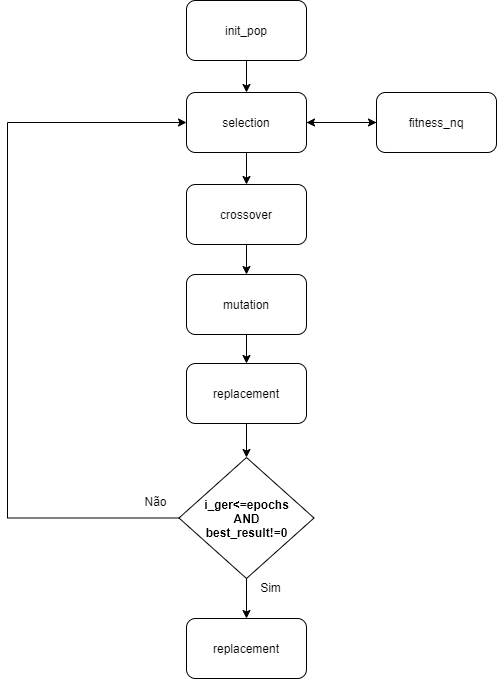

The diagram above was exported from draw.io. Its source (the exported page's mxGraphModel, read from the mxfile embedded in the PNG):
<mxGraphModel dx="1038" dy="547" grid="0" gridSize="10" guides="1" tooltips="1" connect="1" arrows="1" fold="1" page="1" pageScale="1" pageWidth="827" pageHeight="1169" math="0" shadow="0">
  <root>
    <mxCell id="0" />
    <mxCell id="1" parent="0" />
    <mxCell id="CYg_QLqQVPTE6HqhdQgS-7" style="edgeStyle=orthogonalEdgeStyle;rounded=0;orthogonalLoop=1;jettySize=auto;html=1;" edge="1" parent="1" source="CYg_QLqQVPTE6HqhdQgS-1" target="CYg_QLqQVPTE6HqhdQgS-3">
      <mxGeometry relative="1" as="geometry" />
    </mxCell>
    <mxCell id="CYg_QLqQVPTE6HqhdQgS-1" value="init_pop" style="rounded=1;whiteSpace=wrap;html=1;" vertex="1" parent="1">
      <mxGeometry x="361" y="95" width="120" height="60" as="geometry" />
    </mxCell>
    <mxCell id="CYg_QLqQVPTE6HqhdQgS-12" style="edgeStyle=orthogonalEdgeStyle;curved=1;orthogonalLoop=1;jettySize=auto;html=1;entryX=1;entryY=0.5;entryDx=0;entryDy=0;" edge="1" parent="1" source="CYg_QLqQVPTE6HqhdQgS-2" target="CYg_QLqQVPTE6HqhdQgS-3">
      <mxGeometry relative="1" as="geometry" />
    </mxCell>
    <mxCell id="CYg_QLqQVPTE6HqhdQgS-2" value="fitness_nq" style="rounded=1;whiteSpace=wrap;html=1;" vertex="1" parent="1">
      <mxGeometry x="551" y="187" width="120" height="60" as="geometry" />
    </mxCell>
    <mxCell id="CYg_QLqQVPTE6HqhdQgS-8" style="edgeStyle=orthogonalEdgeStyle;rounded=0;orthogonalLoop=1;jettySize=auto;html=1;entryX=0.5;entryY=0;entryDx=0;entryDy=0;" edge="1" parent="1" source="CYg_QLqQVPTE6HqhdQgS-3" target="CYg_QLqQVPTE6HqhdQgS-5">
      <mxGeometry relative="1" as="geometry" />
    </mxCell>
    <mxCell id="CYg_QLqQVPTE6HqhdQgS-11" style="edgeStyle=orthogonalEdgeStyle;curved=1;orthogonalLoop=1;jettySize=auto;html=1;" edge="1" parent="1" source="CYg_QLqQVPTE6HqhdQgS-3" target="CYg_QLqQVPTE6HqhdQgS-2">
      <mxGeometry relative="1" as="geometry" />
    </mxCell>
    <mxCell id="CYg_QLqQVPTE6HqhdQgS-3" value="selection" style="rounded=1;whiteSpace=wrap;html=1;" vertex="1" parent="1">
      <mxGeometry x="361" y="187" width="120" height="60" as="geometry" />
    </mxCell>
    <mxCell id="CYg_QLqQVPTE6HqhdQgS-21" style="edgeStyle=orthogonalEdgeStyle;curved=1;orthogonalLoop=1;jettySize=auto;html=1;entryX=0.5;entryY=0;entryDx=0;entryDy=0;" edge="1" parent="1" source="CYg_QLqQVPTE6HqhdQgS-4" target="CYg_QLqQVPTE6HqhdQgS-15">
      <mxGeometry relative="1" as="geometry" />
    </mxCell>
    <mxCell id="CYg_QLqQVPTE6HqhdQgS-4" value="replacement" style="rounded=1;whiteSpace=wrap;html=1;" vertex="1" parent="1">
      <mxGeometry x="361" y="458" width="120" height="60" as="geometry" />
    </mxCell>
    <mxCell id="CYg_QLqQVPTE6HqhdQgS-13" style="edgeStyle=orthogonalEdgeStyle;curved=1;orthogonalLoop=1;jettySize=auto;html=1;entryX=0.5;entryY=0;entryDx=0;entryDy=0;" edge="1" parent="1" source="CYg_QLqQVPTE6HqhdQgS-5" target="CYg_QLqQVPTE6HqhdQgS-6">
      <mxGeometry relative="1" as="geometry" />
    </mxCell>
    <mxCell id="CYg_QLqQVPTE6HqhdQgS-5" value="crossover" style="rounded=1;whiteSpace=wrap;html=1;" vertex="1" parent="1">
      <mxGeometry x="361" y="279" width="120" height="60" as="geometry" />
    </mxCell>
    <mxCell id="CYg_QLqQVPTE6HqhdQgS-14" style="edgeStyle=orthogonalEdgeStyle;curved=1;orthogonalLoop=1;jettySize=auto;html=1;entryX=0.5;entryY=0;entryDx=0;entryDy=0;" edge="1" parent="1" source="CYg_QLqQVPTE6HqhdQgS-6" target="CYg_QLqQVPTE6HqhdQgS-4">
      <mxGeometry relative="1" as="geometry" />
    </mxCell>
    <mxCell id="CYg_QLqQVPTE6HqhdQgS-6" value="mutation" style="rounded=1;whiteSpace=wrap;html=1;" vertex="1" parent="1">
      <mxGeometry x="361" y="369" width="120" height="60" as="geometry" />
    </mxCell>
    <mxCell id="CYg_QLqQVPTE6HqhdQgS-19" style="edgeStyle=orthogonalEdgeStyle;curved=1;orthogonalLoop=1;jettySize=auto;html=1;" edge="1" parent="1" source="CYg_QLqQVPTE6HqhdQgS-15" target="CYg_QLqQVPTE6HqhdQgS-18">
      <mxGeometry relative="1" as="geometry" />
    </mxCell>
    <mxCell id="CYg_QLqQVPTE6HqhdQgS-22" style="edgeStyle=orthogonalEdgeStyle;orthogonalLoop=1;jettySize=auto;html=1;rounded=0;" edge="1" parent="1" source="CYg_QLqQVPTE6HqhdQgS-15" target="CYg_QLqQVPTE6HqhdQgS-3">
      <mxGeometry relative="1" as="geometry">
        <mxPoint x="178" y="227" as="targetPoint" />
        <Array as="points">
          <mxPoint x="182" y="613" />
          <mxPoint x="182" y="217" />
        </Array>
      </mxGeometry>
    </mxCell>
    <mxCell id="CYg_QLqQVPTE6HqhdQgS-15" value="&lt;b&gt;i_ger&amp;lt;=epochs&lt;br&gt;AND&lt;br&gt;best_result!=0&lt;br&gt;&lt;/b&gt;" style="rhombus;whiteSpace=wrap;html=1;" vertex="1" parent="1">
      <mxGeometry x="353.5" y="552" width="135" height="121" as="geometry" />
    </mxCell>
    <mxCell id="CYg_QLqQVPTE6HqhdQgS-18" value="replacement" style="rounded=1;whiteSpace=wrap;html=1;" vertex="1" parent="1">
      <mxGeometry x="361" y="713" width="120" height="60" as="geometry" />
    </mxCell>
    <mxCell id="CYg_QLqQVPTE6HqhdQgS-20" value="Não" style="text;html=1;align=center;verticalAlign=middle;resizable=0;points=[];autosize=1;strokeColor=none;fillColor=none;" vertex="1" parent="1">
      <mxGeometry x="314" y="587" width="32" height="18" as="geometry" />
    </mxCell>
    <mxCell id="CYg_QLqQVPTE6HqhdQgS-23" value="Sim" style="text;html=1;align=center;verticalAlign=middle;resizable=0;points=[];autosize=1;strokeColor=none;fillColor=none;" vertex="1" parent="1">
      <mxGeometry x="429" y="673" width="31" height="18" as="geometry" />
    </mxCell>
  </root>
</mxGraphModel>